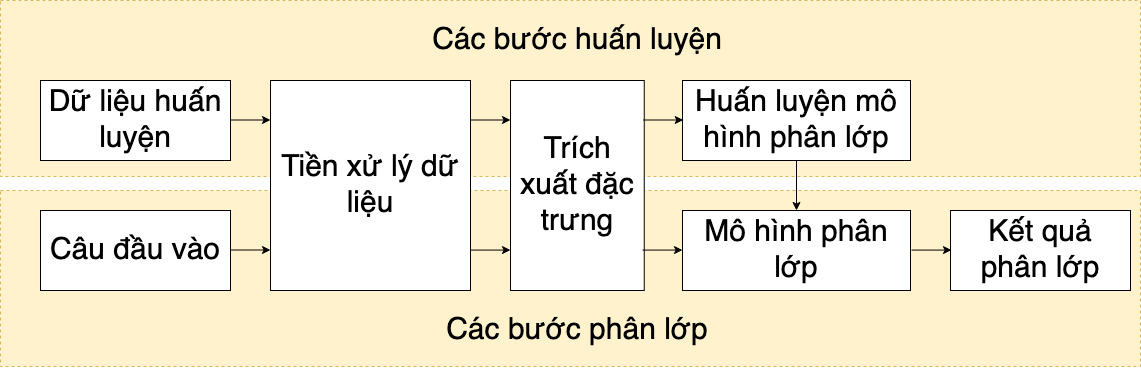

The diagram above was exported from draw.io. Its source (the exported page's mxGraphModel, read from the mxfile embedded in the PNG):
<mxGraphModel dx="2407" dy="2047" grid="1" gridSize="10" guides="1" tooltips="1" connect="1" arrows="1" fold="1" page="1" pageScale="1" pageWidth="850" pageHeight="1100" math="0" shadow="0">
  <root>
    <mxCell id="izK-uJKhAldXDRUpDZgM-0" />
    <mxCell id="izK-uJKhAldXDRUpDZgM-1" parent="izK-uJKhAldXDRUpDZgM-0" />
    <mxCell id="bfojCz820G4HQ9QnCOp5-3" value="" style="rounded=0;whiteSpace=wrap;html=1;dashed=1;fillColor=#fff2cc;strokeColor=#d6b656;" parent="izK-uJKhAldXDRUpDZgM-1" vertex="1">
      <mxGeometry x="-40" y="140" width="1140" height="176" as="geometry" />
    </mxCell>
    <mxCell id="bfojCz820G4HQ9QnCOp5-1" value="" style="rounded=0;whiteSpace=wrap;html=1;dashed=1;fillColor=#fff2cc;strokeColor=#d6b656;" parent="izK-uJKhAldXDRUpDZgM-1" vertex="1">
      <mxGeometry x="-40" y="-50" width="1140" height="176" as="geometry" />
    </mxCell>
    <mxCell id="izK-uJKhAldXDRUpDZgM-3" value="Dữ liệu huấn luyện" style="rounded=0;whiteSpace=wrap;html=1;fontSize=30;" parent="izK-uJKhAldXDRUpDZgM-1" vertex="1">
      <mxGeometry y="30" width="190" height="80" as="geometry" />
    </mxCell>
    <mxCell id="izK-uJKhAldXDRUpDZgM-4" value="&lt;font style=&quot;font-size: 30px&quot;&gt;Tiền xử lý dữ liệu&lt;br&gt;&lt;/font&gt;" style="rounded=0;whiteSpace=wrap;html=1;" parent="izK-uJKhAldXDRUpDZgM-1" vertex="1">
      <mxGeometry x="230" y="30" width="200" height="210" as="geometry" />
    </mxCell>
    <mxCell id="izK-uJKhAldXDRUpDZgM-5" value="&lt;font style=&quot;font-size: 30px&quot;&gt;Trích xuất đặc trưng&lt;br&gt;&lt;/font&gt;" style="rounded=0;whiteSpace=wrap;html=1;" parent="izK-uJKhAldXDRUpDZgM-1" vertex="1">
      <mxGeometry x="470" y="30" width="133.75" height="210" as="geometry" />
    </mxCell>
    <mxCell id="izK-uJKhAldXDRUpDZgM-6" value="&lt;font style=&quot;font-size: 30px&quot;&gt;Huấn luyện mô hình phân lớp&lt;br&gt;&lt;/font&gt;" style="rounded=0;whiteSpace=wrap;html=1;" parent="izK-uJKhAldXDRUpDZgM-1" vertex="1">
      <mxGeometry x="642" y="30" width="228" height="80" as="geometry" />
    </mxCell>
    <mxCell id="izK-uJKhAldXDRUpDZgM-7" value="&lt;font style=&quot;font-size: 30px&quot;&gt;Mô hình phân lớp&lt;br&gt;&lt;/font&gt;" style="rounded=0;whiteSpace=wrap;html=1;" parent="izK-uJKhAldXDRUpDZgM-1" vertex="1">
      <mxGeometry x="642" y="160" width="228" height="80" as="geometry" />
    </mxCell>
    <mxCell id="izK-uJKhAldXDRUpDZgM-8" value="&lt;font style=&quot;font-size: 30px&quot;&gt;Kết quả phân lớp&lt;br&gt;&lt;/font&gt;" style="rounded=0;whiteSpace=wrap;html=1;" parent="izK-uJKhAldXDRUpDZgM-1" vertex="1">
      <mxGeometry x="910" y="160" width="180" height="80" as="geometry" />
    </mxCell>
    <mxCell id="izK-uJKhAldXDRUpDZgM-9" value="Câu đầu vào" style="rounded=0;whiteSpace=wrap;html=1;fontSize=30;" parent="izK-uJKhAldXDRUpDZgM-1" vertex="1">
      <mxGeometry y="160" width="190" height="80" as="geometry" />
    </mxCell>
    <mxCell id="izK-uJKhAldXDRUpDZgM-24" value="&lt;font style=&quot;font-size: 30px&quot;&gt;Các bước huấn luyện&lt;br&gt;&lt;/font&gt;" style="text;html=1;strokeColor=none;fillColor=none;align=center;verticalAlign=middle;whiteSpace=wrap;rounded=0;dashed=1;strokeWidth=1;" parent="izK-uJKhAldXDRUpDZgM-1" vertex="1">
      <mxGeometry x="376.87" y="-20" width="320" height="20" as="geometry" />
    </mxCell>
    <mxCell id="izK-uJKhAldXDRUpDZgM-25" value="&lt;font style=&quot;font-size: 30px&quot;&gt;Các bước phân lớp&lt;br&gt;&lt;/font&gt;" style="text;html=1;strokeColor=none;fillColor=none;align=center;verticalAlign=middle;whiteSpace=wrap;rounded=0;dashed=1;" parent="izK-uJKhAldXDRUpDZgM-1" vertex="1">
      <mxGeometry x="376.88" y="270" width="320" height="20" as="geometry" />
    </mxCell>
    <mxCell id="bfojCz820G4HQ9QnCOp5-5" value="" style="endArrow=classic;html=1;" parent="izK-uJKhAldXDRUpDZgM-1" edge="1">
      <mxGeometry width="50" height="50" relative="1" as="geometry">
        <mxPoint x="602" y="199.57999999999998" as="sourcePoint" />
        <mxPoint x="642" y="199.57999999999998" as="targetPoint" />
      </mxGeometry>
    </mxCell>
    <mxCell id="bfojCz820G4HQ9QnCOp5-6" value="" style="endArrow=classic;html=1;" parent="izK-uJKhAldXDRUpDZgM-1" edge="1">
      <mxGeometry width="50" height="50" relative="1" as="geometry">
        <mxPoint x="430" y="199.57999999999998" as="sourcePoint" />
        <mxPoint x="470" y="199.57999999999998" as="targetPoint" />
      </mxGeometry>
    </mxCell>
    <mxCell id="bfojCz820G4HQ9QnCOp5-7" value="" style="endArrow=classic;html=1;" parent="izK-uJKhAldXDRUpDZgM-1" edge="1">
      <mxGeometry width="50" height="50" relative="1" as="geometry">
        <mxPoint x="602.75" y="69.5" as="sourcePoint" />
        <mxPoint x="642.75" y="69.5" as="targetPoint" />
      </mxGeometry>
    </mxCell>
    <mxCell id="bfojCz820G4HQ9QnCOp5-8" value="" style="endArrow=classic;html=1;" parent="izK-uJKhAldXDRUpDZgM-1" edge="1">
      <mxGeometry width="50" height="50" relative="1" as="geometry">
        <mxPoint x="430" y="69.5" as="sourcePoint" />
        <mxPoint x="470" y="69.5" as="targetPoint" />
      </mxGeometry>
    </mxCell>
    <mxCell id="bfojCz820G4HQ9QnCOp5-9" value="" style="endArrow=classic;html=1;" parent="izK-uJKhAldXDRUpDZgM-1" edge="1">
      <mxGeometry width="50" height="50" relative="1" as="geometry">
        <mxPoint x="190" y="199.5" as="sourcePoint" />
        <mxPoint x="230" y="199.5" as="targetPoint" />
      </mxGeometry>
    </mxCell>
    <mxCell id="bfojCz820G4HQ9QnCOp5-10" value="" style="endArrow=classic;html=1;" parent="izK-uJKhAldXDRUpDZgM-1" edge="1">
      <mxGeometry width="50" height="50" relative="1" as="geometry">
        <mxPoint x="190" y="69.5" as="sourcePoint" />
        <mxPoint x="230" y="69.5" as="targetPoint" />
      </mxGeometry>
    </mxCell>
    <mxCell id="bfojCz820G4HQ9QnCOp5-12" value="" style="endArrow=classic;html=1;entryX=0.5;entryY=0;entryDx=0;entryDy=0;exitX=0.5;exitY=1;exitDx=0;exitDy=0;" parent="izK-uJKhAldXDRUpDZgM-1" target="izK-uJKhAldXDRUpDZgM-7" edge="1" source="izK-uJKhAldXDRUpDZgM-6">
      <mxGeometry width="50" height="50" relative="1" as="geometry">
        <mxPoint x="736.58" y="110" as="sourcePoint" />
        <mxPoint x="737" y="150" as="targetPoint" />
      </mxGeometry>
    </mxCell>
    <mxCell id="bfojCz820G4HQ9QnCOp5-13" value="" style="endArrow=classic;html=1;" parent="izK-uJKhAldXDRUpDZgM-1" edge="1">
      <mxGeometry width="50" height="50" relative="1" as="geometry">
        <mxPoint x="871" y="199.57999999999998" as="sourcePoint" />
        <mxPoint x="911" y="199.57999999999998" as="targetPoint" />
      </mxGeometry>
    </mxCell>
  </root>
</mxGraphModel>